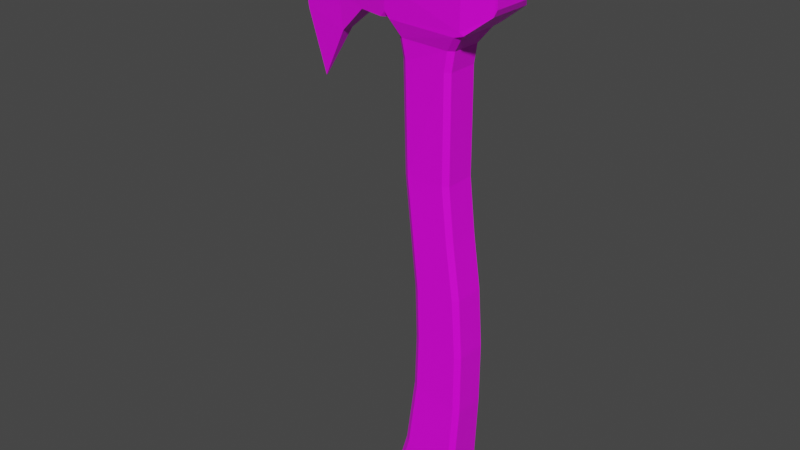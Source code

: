 # Source: hatchet.blend  (saved by Blender 3.1.7; exported with 4.5.12 LTS)
import bpy
from mathutils import Matrix  # noqa: F401  (used for matrix-valued properties, if any)

bpy.ops.wm.read_factory_settings(use_empty=True)
scene = bpy.context.scene
scene.name = 'Scene'

# ---- collections
col_collection = bpy.data.collections.new('Collection'); scene.collection.children.link(col_collection)

# ---- images (referenced by path relative to the original .blend; pixels are not part of the script)
import os
ASSET_DIR = os.environ.get("B2B_ASSET_DIR", "")  # directory of the original .blend (textures are referenced by path, not embedded)
HERE = os.path.dirname(os.path.abspath(__file__))  # packed textures are extracted next to this script under _unpacked/

def load_image(name, relpath, width, height, colorspace="sRGB"):
    """Load a texture the original file referenced (path relative to the .blend, or extracted next to this script)."""
    p = next((c for c in (os.path.join(HERE, relpath), os.path.join(ASSET_DIR, relpath)) if relpath and os.path.exists(c)), "")
    if p:
        img = bpy.data.images.load(p, check_existing=True)
        img.name = name
    else:  # same state as the original file: an image datablock whose file is absent (Cycles renders it pink)
        img = bpy.data.images.new(name, width, height)
        img.source = "FILE"
        img.filepath = "//" + (relpath or name)
    img.colorspace_settings.name = colorspace
    return img
img_palette_jpeg = load_image('palette.jpeg', 'palette.jpeg', 1024, 1024, 'sRGB')

# ---- materials (node trees are filled in below, after node groups)
mat_material = bpy.data.materials.new('Material')
mat_material.alpha_threshold = 0.0
mat_material.use_transparent_shadow = False
mat_material.line_color = (0.0, 0.0, 0.0, 1.0)

# ---- material node trees
mat_material.use_nodes = True; mat_material.node_tree.nodes.clear()
_N = mat_material.node_tree.nodes; _L = mat_material.node_tree.links
n0 = _N.new('ShaderNodeOutputMaterial'); n0.name = 'Material Output'; n0.location = (300, 300)
n1 = _N.new('ShaderNodeBsdfPrincipled'); n1.name = 'Principled BSDF'; n1.location = (10, 300)
n1.distribution = 'GGX'
n1.subsurface_method = 'RANDOM_WALK_SKIN'
n1.inputs[2].default_value = 0.4
n1.inputs[3].default_value = 1.45
n1.inputs[27].default_value = (0.0, 0.0, 0.0, 1.0)
n1.inputs[28].default_value = 1.0
n2 = _N.new('ShaderNodeTexImage'); n2.name = 'Image Texture'; n2.location = (-280, 280)
n2.image = img_palette_jpeg
_L.new(n1.outputs[0], n0.inputs[0])
_L.new(n2.outputs[0], n1.inputs[0])
n0.is_active_output = True

# ---- world
world_world = bpy.data.worlds.new('World'); scene.world = world_world
world_world.use_nodes = True; world_world.node_tree.nodes.clear()
_N = world_world.node_tree.nodes; _L = world_world.node_tree.links
n0 = _N.new('ShaderNodeOutputWorld'); n0.name = 'World Output'; n0.location = (300, 300)
n1 = _N.new('ShaderNodeBackground'); n1.name = 'Background'; n1.location = (10, 300)
n1.inputs[0].default_value = (0.05088, 0.05088, 0.05088, 1.0)
_L.new(n1.outputs[0], n0.inputs[0])
n0.is_active_output = True
world_world.color = (0.05088, 0.05088, 0.05088)
world_world.use_sun_shadow = False
world_world.sun_shadow_jitter_overblur = 0.0

# ---- meshes
me_cube = bpy.data.meshes.new('Cube')
me_cube.from_pydata([(1.326, -1.209, 17.6), (1.326, 1.209, 17.6), (-4.156, 0.02742, 12.23), (-4.156, -0.02742, 12.23), (-4.918, 0.02742, 17.66), (-4.918, -0.02742, 17.66), (-2.299, -0.6707, 16.94), (-3.28, -0.2881, 13.81), (-2.377, -0.5916, 14.64), (-2.299, 0.6707, 16.94), (-3.28, 0.2881, 13.81), (-2.377, 0.5916, 14.64), (-1.654, 0.8954, 16.59), (1.317, 1.209, 16.6), (1.308, 1.209, 15.6), (1.317, -1.209, 16.6), (1.308, -1.209, 15.6), (-1.654, -0.8954, 16.59), (2.352, 0.9374, 16.86), (2.343, 0.9374, 16.13), (2.352, -0.9688, 16.86), (2.343, -0.9688, 16.13), (-4.778, 0.02742, 14.15), (-5.031, 0.02742, 15.96), (-4.778, -0.02742, 14.15), (-5.031, -0.02742, 15.96), (-2.462, 0.6483, 15.87), (-3.254, 0.3759, 16.17), (-2.462, -0.6483, 15.87), (-3.254, -0.376, 16.17), (-4.833, -0.0402, 17.63), (-4.833, 0.01599, 17.63), (-4.093, -0.04622, 12.34), (-4.093, 0.04622, 12.34), (-4.927, 0.04449, 15.97), (-4.681, 0.04705, 14.21), (-4.681, -0.04705, 14.21), (-4.927, -0.04449, 15.97), (2.36, -0.9688, 17.49), (2.268, -0.9688, 17.59), (2.268, 0.9374, 17.59), (2.36, 0.9374, 17.49), (2.234, -0.9688, 15.32), (2.335, -0.9688, 15.52), (2.335, 0.9374, 15.52), (2.234, 1.209, 15.32), (0.748, 1.0, -1.433), (0.748, -1.0, -1.433), (-0.9597, 1.0, -0.7079), (-0.9597, -1.0, -0.7079), (-1.345, 1.005, 16.63), (-1.336, 0.9664, 17.62), (-1.345, -1.005, 16.63), (-1.336, -0.9664, 17.62), (-2.348, -0.6418, 17.29), (-3.742, -0.2046, 17.28), (-2.348, 0.6418, 17.29), (-3.742, 0.1456, 17.28), (-3.588, 0.2641, 16.12), (-1.355, 0.9974, 15.63), (-1.355, -0.9974, 15.63), (-3.434, 0.2996, 14.97), (-3.588, -0.2641, 16.12), (-3.434, -0.2996, 14.97), (-2.367, -0.6782, 15.53), (-2.367, 0.6782, 15.53), (-2.358, 0.5152, 16.41), (-2.299, 0.506, 16.94), (-2.462, 0.4892, 15.87), (-2.299, -0.506, 16.94), (-2.358, -0.5152, 16.41), (-2.462, -0.4892, 15.87), (-3.254, -0.2837, 16.17), (-1.654, -0.6756, 16.59), (-3.254, 0.2837, 16.17), (-1.654, 0.6756, 16.59), (-1.649, 0.8766, 17.06), (-1.691, 0.861, 17.09), (-1.653, 0.8816, 17.18), (-1.691, -0.861, 17.09), (-1.649, -0.8766, 17.06), (-1.653, -0.8816, 17.18), (-3.35, -0.3427, 16.88), (-3.312, -0.3544, 16.93), (-3.388, -0.3295, 16.96), (-3.312, 0.3544, 16.93), (-3.35, 0.3427, 16.88), (-3.388, 0.3295, 16.96), (-1.705, 0.8785, 15.91), (-1.661, 0.8925, 15.95), (-1.659, 0.902, 15.92), (-1.661, -0.8925, 15.95), (-1.705, -0.8785, 15.91), (-1.659, -0.902, 15.92), (-3.171, 0.3954, 15.55), (-3.127, 0.4107, 15.52), (-3.185, 0.3898, 15.46), (-3.127, -0.4107, 15.52), (-3.171, -0.3954, 15.55), (-3.185, -0.3898, 15.46), (-1.691, 0.6497, 17.09), (-1.649, 0.6614, 17.06), (-1.649, -0.6614, 17.06), (-1.691, -0.6497, 17.09), (-3.312, -0.2674, 16.93), (-3.35, -0.2586, 16.88), (-3.35, 0.2586, 16.88), (-3.312, 0.2674, 16.93), (-1.661, 0.6735, 15.95), (-1.705, 0.6629, 15.91), (-1.705, -0.6629, 15.91), (-1.661, -0.6735, 15.95), (-3.127, 0.3099, 15.52), (-3.171, 0.2984, 15.55), (-3.171, -0.2984, 15.55), (-3.127, -0.3099, 15.52), (1.282, 0.8243, 0.2475), (1.11, 1.0, 0.3127), (1.11, -1.0, 0.3127), (1.282, -0.8243, 0.2475), (-0.4073, 1.0, 0.8887), (-0.5767, 0.8247, 0.953), (-0.4073, -1.0, 0.8887), (-0.5767, -0.8247, 0.953), (1.304, -0.7455, 6.668), (1.129, -0.9217, 6.659), (1.129, 0.9217, 6.659), (1.304, 0.7455, 6.668), (-0.3139, 0.7461, 6.585), (-0.1386, 0.9217, 6.594), (-0.1386, -0.9217, 6.594), (-0.3139, -0.7461, 6.585), (-0.3095, -0.7463, 3.16), (-0.1362, -0.9217, 3.121), (-0.1362, 0.9217, 3.121), (-0.3095, 0.7463, 3.16), (1.429, 0.7459, 2.767), (1.255, 0.9217, 2.807), (1.429, -0.7459, 2.767), (1.255, -0.9217, 2.807), (1.259, -0.9217, 4.758), (1.435, -0.7457, 4.745), (1.259, 0.9217, 4.758), (1.435, 0.7457, 4.745), (-0.2572, 0.7463, 4.873), (-0.08216, 0.9217, 4.86), (-0.08216, -0.9217, 4.86), (-0.2572, -0.7463, 4.873), (0.8566, -0.7446, 10.2), (0.6797, -0.9107, 10.19), (0.6797, 0.9107, 10.19), (0.8566, 0.7446, 10.2), (-0.7609, 0.6451, 10.12), (-0.5838, 0.8321, 10.13), (-0.5838, -0.8321, 10.13), (-0.7609, -0.6451, 10.12), (-0.508, -0.746, 8.351), (-0.3318, -0.9217, 8.36), (-0.508, 0.746, 8.351), (-0.3318, 0.9217, 8.36), (0.8746, 0.9217, 8.424), (1.051, 0.7451, 8.434), (0.8746, -0.9217, 8.424), (1.051, -0.7451, 8.434), (0.8478, -0.744, 13.52), (0.6703, -0.9013, 13.52), (0.6703, 0.9013, 13.52), (0.8478, 0.744, 13.52), (-0.9076, 0.5443, 13.54), (-0.7296, 0.7408, 13.54), (-0.7296, -0.7408, 13.54), (-0.9076, -0.5443, 13.54), (0.947, -0.7431, 14.13), (0.7673, -0.9068, 14.13), (0.7673, 0.9068, 14.13), (0.947, 0.7431, 14.13), (-1.021, 0.5822, 14.15), (-0.8406, 0.7736, 14.15), (-0.8406, -0.7736, 14.15), (-1.021, -0.5822, 14.15), (1.117, -1.19, 14.61), (1.298, -1.03, 14.61), (1.437, -1.209, 14.71), (1.3, -1.209, 14.78), (1.298, 1.03, 14.61), (1.117, 1.19, 14.61), (1.3, 1.209, 14.78), (1.437, 1.209, 14.71), (-1.184, 0.9457, 14.63), (-1.364, 0.7499, 14.63), (-1.53, 0.8716, 14.63), (-1.363, 0.939, 14.81), (-1.364, -0.7499, 14.63), (-1.184, -0.9457, 14.63), (-1.363, -0.939, 14.81), (-1.53, -0.8716, 14.63), (-0.8119, -0.8247, 0.1411), (-0.6441, -1.0, 0.07324), (1.161, 0.8244, -0.6568), (0.9904, 1.0, -0.5878), (0.9904, -1.0, -0.5878), (1.161, -0.8244, -0.6568), (-0.6441, 1.0, 0.07324), (-0.8119, 0.8247, 0.1411), (0.748, 1.0, -1.433), (0.8706, 0.8244, -1.382), (0.8706, -0.8244, -1.382), (0.748, -1.0, -1.433), (-1.021, 0.8247, -0.5796), (-0.9597, 1.0, -0.7079), (-0.9597, -1.0, -0.7079), (-1.021, -0.8247, -0.5796)], [], [(130, 125, 162, 157), (121, 123, 132, 135), (141, 143, 127, 124), (48, 209, 202, 199, 204, 46), (117, 120, 134, 137), (198, 116, 119, 201), (128, 131, 156, 158), (124, 127, 161, 163), (133, 139, 140, 146), (164, 167, 175, 172), (200, 118, 122, 197), (122, 118, 139, 133), (202, 120, 117, 199), (196, 123, 121, 203), (137, 134, 145, 142), (148, 151, 167, 164), (138, 136, 143, 141), (135, 132, 147, 144), (158, 156, 155, 152), (152, 155, 171, 168), (163, 161, 151, 148), (154, 149, 165, 170), (146, 140, 125, 130), (126, 129, 159, 160), (142, 145, 129, 126), (144, 147, 131, 128), (172, 175, 184, 181), (150, 153, 169, 166), (160, 159, 153, 150), (157, 162, 149, 154), (174, 177, 188, 185), (166, 169, 177, 174), (168, 171, 179, 176), (170, 165, 173, 178), (13, 50, 51, 1), (176, 179, 192, 189), (178, 173, 180, 193), (182, 181, 184, 187, 45, 42), (0, 1, 51, 53), (0, 15, 20, 38, 39), (37, 30, 5, 25), (52, 15, 0, 53), (1, 0, 39, 40), (190, 189, 192, 195, 8, 11), (194, 193, 180, 183, 16, 60), (23, 25, 5, 4), (30, 31, 4, 5), (33, 32, 3, 2), (35, 33, 2, 22), (195, 194, 60, 64, 8), (65, 11, 10, 61), (59, 191, 190, 11, 65), (11, 8, 7, 10), (53, 51, 56, 54), (54, 56, 57, 55), (91, 17, 73, 111), (29, 98, 114, 72), (8, 64, 63, 7), (90, 89, 12, 50, 59), (211, 196, 203, 208), (94, 27, 74, 113), (87, 86, 27, 58, 57), (28, 97, 99, 63, 64), (17, 80, 102, 73), (99, 98, 29, 62, 63), (31, 34, 23, 4), (34, 35, 22, 23), (2, 3, 24, 22), (22, 24, 25, 23), (13, 1, 40, 41, 18), (15, 16, 21, 20), (47, 46, 204, 205, 206, 207), (14, 13, 18, 19), (186, 185, 188, 191, 59, 14), (21, 19, 18, 20), (16, 183, 182, 42, 43, 21), (60, 16, 15, 52), (32, 36, 24, 3), (36, 37, 25, 24), (187, 186, 14, 19, 44, 45), (14, 59, 50, 13), (63, 62, 37, 36), (7, 63, 36, 32), (58, 61, 35, 34), (57, 58, 34, 31), (61, 10, 33, 35), (10, 7, 32, 33), (55, 57, 31, 30), (62, 55, 30, 37), (40, 39, 38, 41), (20, 18, 41, 38), (44, 43, 42, 45), (43, 44, 19, 21), (48, 46, 47, 49), (47, 207, 200, 197, 210, 49), (48, 49, 210, 211, 208, 209), (205, 198, 201, 206), (9, 77, 100, 67), (79, 6, 69, 103), (6, 83, 104, 69), (82, 29, 72, 105), (12, 76, 78, 51, 50), (27, 86, 106, 74), (9, 85, 87, 57, 56), (88, 26, 68, 109), (28, 92, 110, 71), (26, 95, 112, 68), (85, 9, 67, 107), (97, 28, 71, 115), (100, 101, 75, 66, 67), (17, 91, 93, 60, 52), (27, 94, 96, 61, 58), (12, 89, 108, 75), (70, 69, 104, 105, 72), (67, 66, 74, 106, 107), (66, 68, 112, 113, 74), (75, 108, 109, 68, 66), (71, 70, 72, 114, 115), (73, 102, 103, 69, 70), (110, 111, 73, 70, 71), (78, 77, 9, 56, 51), (26, 88, 90, 59, 65), (93, 92, 28, 64, 60), (81, 80, 17, 52, 53), (96, 95, 26, 65, 61), (6, 79, 81, 53, 54), (29, 82, 84, 55, 62), (84, 83, 6, 54, 55), (76, 77, 78), (79, 80, 81), (82, 83, 84), (85, 86, 87), (88, 89, 90), (91, 92, 93), (94, 95, 96), (97, 98, 99), (91, 111, 110, 92), (106, 86, 85, 107), (76, 101, 100, 77), (97, 115, 114, 98), (94, 113, 112, 95), (88, 109, 108, 89), (79, 103, 102, 80), (104, 83, 82, 105), (76, 12, 75, 101), (180, 181, 182, 183), (184, 185, 186, 187), (188, 189, 190, 191), (192, 193, 194, 195), (197, 122, 123, 196), (141, 124, 125, 140), (143, 136, 137, 142), (145, 134, 135, 144), (134, 120, 121, 135), (147, 132, 133, 146), (139, 118, 119, 138), (122, 133, 132, 123), (117, 137, 136, 116), (138, 141, 140, 139), (127, 143, 142, 126), (129, 145, 144, 128), (131, 147, 146, 130), (157, 154, 155, 156), (159, 129, 128, 158), (161, 127, 126, 160), (163, 148, 149, 162), (130, 157, 156, 131), (153, 159, 158, 152), (151, 161, 160, 150), (124, 163, 162, 125), (154, 170, 171, 155), (169, 153, 152, 168), (148, 164, 165, 149), (167, 151, 150, 166), (170, 178, 179, 171), (177, 169, 168, 176), (164, 172, 173, 165), (175, 167, 166, 174), (172, 181, 180, 173), (192, 179, 178, 193), (176, 189, 188, 177), (184, 175, 174, 185), (120, 202, 203, 121), (116, 198, 199, 117), (118, 200, 201, 119), (208, 203, 202, 209), (198, 205, 204, 199), (200, 207, 206, 201), (196, 211, 210, 197), (119, 116, 136, 138)])
_uv = me_cube.uv_layers.new(name='UVMap')
_uv.uv.foreach_set('vector', [0.9895, 0.03026, 0.9897, 0.03028, 0.9897, 0.031, 0.9895, 0.03097, 0.9894, 0.02798, 0.9894, 0.02798, 0.9895, 0.02887, 0.9895, 0.02887, 0.9898, 0.02951, 0.9898, 0.02951, 0.9898, 0.03029, 0.9898, 0.03029, 0.9894, 0.02731, 0.9894, 0.02731, 0.9894, 0.02762, 0.9897, 0.02735, 0.9897, 0.02701, 0.9897, 0.02701, 0.9897, 0.02772, 0.9895, 0.02795, 0.9895, 0.02885, 0.9898, 0.02873, 0.9897, 0.02733, 0.9898, 0.02769, 0.9898, 0.02769, 0.9897, 0.02733, 0.9895, 0.03025, 0.9895, 0.03025, 0.9895, 0.03097, 0.9895, 0.03097, 0.9898, 0.03029, 0.9898, 0.03029, 0.9897, 0.031, 0.9897, 0.031, 0.9895, 0.02885, 0.9898, 0.02873, 0.9898, 0.02952, 0.9895, 0.02956, 0.9897, 0.03306, 0.9897, 0.03306, 0.9897, 0.03331, 0.9897, 0.03331, 0.9897, 0.02735, 0.9897, 0.02772, 0.9895, 0.02795, 0.9894, 0.02762, 0.9895, 0.02795, 0.9897, 0.02772, 0.9898, 0.02873, 0.9895, 0.02885, 0.9894, 0.02762, 0.9895, 0.02795, 0.9897, 0.02772, 0.9897, 0.02735, 0.9894, 0.02765, 0.9894, 0.02798, 0.9894, 0.02798, 0.9894, 0.02765, 0.9898, 0.02873, 0.9895, 0.02885, 0.9895, 0.02956, 0.9898, 0.02952, 0.9897, 0.03172, 0.9897, 0.03172, 0.9897, 0.03306, 0.9897, 0.03306, 0.9898, 0.02871, 0.9898, 0.02871, 0.9898, 0.02951, 0.9898, 0.02951, 0.9895, 0.02887, 0.9895, 0.02887, 0.9895, 0.02956, 0.9895, 0.02956, 0.9895, 0.03097, 0.9895, 0.03097, 0.9894, 0.03168, 0.9894, 0.03168, 0.9894, 0.03168, 0.9894, 0.03168, 0.9894, 0.03307, 0.9894, 0.03307, 0.9897, 0.031, 0.9897, 0.031, 0.9897, 0.03172, 0.9897, 0.03172, 0.9894, 0.03169, 0.9897, 0.03171, 0.9897, 0.03306, 0.9894, 0.03307, 0.9895, 0.02956, 0.9898, 0.02952, 0.9897, 0.03028, 0.9895, 0.03026, 0.9897, 0.03028, 0.9895, 0.03026, 0.9895, 0.03097, 0.9897, 0.031, 0.9898, 0.02952, 0.9895, 0.02956, 0.9895, 0.03026, 0.9897, 0.03028, 0.9895, 0.02956, 0.9895, 0.02956, 0.9895, 0.03025, 0.9895, 0.03025, 0.9897, 0.03331, 0.9897, 0.03331, 0.9898, 0.0335, 0.9898, 0.0335, 0.9897, 0.03171, 0.9894, 0.03169, 0.9894, 0.03307, 0.9897, 0.03306, 0.9897, 0.031, 0.9895, 0.03097, 0.9894, 0.03169, 0.9897, 0.03171, 0.9895, 0.03097, 0.9897, 0.031, 0.9897, 0.03171, 0.9894, 0.03169, 0.9897, 0.03331, 0.9894, 0.03331, 0.9893, 0.03351, 0.9897, 0.0335, 0.9897, 0.03306, 0.9894, 0.03307, 0.9894, 0.03331, 0.9897, 0.03331, 0.9894, 0.03307, 0.9894, 0.03307, 0.9894, 0.03331, 0.9894, 0.03331, 0.9894, 0.03307, 0.9897, 0.03306, 0.9897, 0.03331, 0.9894, 0.03331, 0.9898, 0.03431, 0.9893, 0.03432, 0.9893, 0.03472, 0.9898, 0.03471, 0.9894, 0.03331, 0.9894, 0.03331, 0.9893, 0.03351, 0.9893, 0.03351, 0.9894, 0.03331, 0.9897, 0.03331, 0.9897, 0.0335, 0.9893, 0.03351, 0.9898, 0.03354, 0.9898, 0.0335, 0.9898, 0.0335, 0.9898, 0.03354, 0.9899, 0.03379, 0.9899, 0.03379, 0.9898, 0.03471, 0.9898, 0.03471, 0.9893, 0.03472, 0.9893, 0.03472, 0.9898, 0.03471, 0.9898, 0.03431, 0.99, 0.03441, 0.99, 0.03467, 0.9899, 0.0347, 0.3819, 0.03135, 0.3819, 0.03202, 0.3819, 0.03203, 0.3819, 0.03134, 0.9893, 0.03432, 0.9898, 0.03431, 0.9898, 0.03471, 0.9893, 0.03472, 0.9898, 0.03471, 0.9898, 0.03471, 0.9899, 0.0347, 0.9899, 0.0347, 0.9893, 0.03351, 0.9893, 0.03351, 0.9893, 0.03351, 0.9893, 0.03351, 0.9891, 0.03351, 0.9891, 0.03351, 0.9893, 0.03358, 0.9893, 0.03351, 0.9897, 0.0335, 0.9898, 0.03357, 0.9898, 0.0339, 0.9893, 0.03391, 0.3862, 0.02976, 0.3862, 0.02976, 0.3862, 0.03045, 0.3862, 0.03045, 0.9887, 0.03472, 0.9887, 0.03472, 0.9887, 0.03473, 0.9887, 0.03473, 0.9888, 0.03258, 0.9888, 0.03258, 0.9888, 0.03254, 0.9888, 0.03254, 0.3819, 0.03064, 0.382, 0.02988, 0.382, 0.02984, 0.3819, 0.03061, 0.9893, 0.03351, 0.9893, 0.03358, 0.9893, 0.03391, 0.9891, 0.03387, 0.9891, 0.03351, 0.9891, 0.03387, 0.9891, 0.03351, 0.989, 0.03318, 0.989, 0.03364, 0.9893, 0.03391, 0.9893, 0.03358, 0.9893, 0.03351, 0.9891, 0.03351, 0.9891, 0.03387, 0.9891, 0.03351, 0.9891, 0.03351, 0.989, 0.03318, 0.989, 0.03318, 0.9893, 0.03472, 0.9893, 0.03472, 0.9891, 0.03459, 0.9891, 0.03459, 0.9891, 0.03459, 0.9891, 0.03459, 0.9889, 0.03458, 0.9889, 0.03458, 0.9893, 0.03404, 0.9893, 0.0343, 0.9893, 0.0343, 0.9893, 0.03404, 0.989, 0.03413, 0.989, 0.03388, 0.989, 0.03388, 0.989, 0.03413, 0.9891, 0.03351, 0.9891, 0.03387, 0.989, 0.03364, 0.989, 0.03318, 0.9893, 0.03403, 0.9893, 0.03404, 0.9893, 0.0343, 0.9893, 0.03432, 0.9893, 0.03391, 0.9894, 0.02736, 0.9894, 0.02765, 0.9894, 0.02765, 0.9894, 0.02736, 0.989, 0.03388, 0.989, 0.03413, 0.989, 0.03413, 0.989, 0.03388, 0.989, 0.03445, 0.989, 0.03442, 0.989, 0.03413, 0.9889, 0.03411, 0.9889, 0.03458, 0.9891, 0.03401, 0.989, 0.03387, 0.989, 0.03385, 0.989, 0.03364, 0.9891, 0.03387, 0.9893, 0.0343, 0.9893, 0.03449, 0.9893, 0.03449, 0.9893, 0.0343, 0.989, 0.03385, 0.989, 0.03388, 0.989, 0.03413, 0.9889, 0.03411, 0.989, 0.03364, 0.3819, 0.03202, 0.3819, 0.03135, 0.3819, 0.03134, 0.3819, 0.03203, 0.3819, 0.03135, 0.3819, 0.03064, 0.3819, 0.03061, 0.3819, 0.03134, 0.3882, 0.02825, 0.3882, 0.02825, 0.3881, 0.02903, 0.3881, 0.02903, 0.3862, 0.02903, 0.3862, 0.02903, 0.3862, 0.02976, 0.3862, 0.02976, 0.9898, 0.03431, 0.9898, 0.03471, 0.9899, 0.0347, 0.99, 0.03467, 0.99, 0.03441, 0.9898, 0.03431, 0.9898, 0.0339, 0.9899, 0.03411, 0.99, 0.03441, 0.9897, 0.02701, 0.9897, 0.02701, 0.9897, 0.02701, 0.9897, 0.02703, 0.9897, 0.02703, 0.9897, 0.02701, 0.9898, 0.0339, 0.9898, 0.03431, 0.99, 0.03441, 0.9899, 0.03411, 0.9898, 0.03357, 0.9897, 0.0335, 0.9893, 0.03351, 0.9893, 0.03358, 0.9893, 0.03391, 0.9898, 0.0339, 0.9899, 0.03411, 0.9899, 0.03411, 0.99, 0.03441, 0.99, 0.03441, 0.9898, 0.0339, 0.9898, 0.03357, 0.9898, 0.03354, 0.9899, 0.03379, 0.9899, 0.03387, 0.9899, 0.03411, 0.9893, 0.03391, 0.9898, 0.0339, 0.9898, 0.03431, 0.9893, 0.03432, 0.382, 0.02988, 0.3819, 0.03064, 0.3819, 0.03061, 0.382, 0.02984, 0.3819, 0.03064, 0.3819, 0.03135, 0.3819, 0.03134, 0.3819, 0.03061, 0.9898, 0.03354, 0.9898, 0.03357, 0.9898, 0.0339, 0.9899, 0.03411, 0.9899, 0.03387, 0.9899, 0.03379, 0.9898, 0.0339, 0.9893, 0.03391, 0.9893, 0.03432, 0.9898, 0.03431, 0.989, 0.03364, 0.9889, 0.03411, 0.9887, 0.03405, 0.9887, 0.03334, 0.989, 0.03318, 0.989, 0.03364, 0.9887, 0.03334, 0.9888, 0.03258, 0.9889, 0.03411, 0.989, 0.03364, 0.9887, 0.03334, 0.9887, 0.03405, 0.9889, 0.03458, 0.9889, 0.03411, 0.9887, 0.03405, 0.9887, 0.03472, 0.989, 0.03364, 0.989, 0.03318, 0.9888, 0.03258, 0.9887, 0.03334, 0.989, 0.03318, 0.989, 0.03318, 0.9888, 0.03258, 0.9888, 0.03258, 0.9889, 0.03458, 0.9889, 0.03458, 0.9887, 0.03472, 0.9887, 0.03472, 0.9889, 0.03411, 0.9889, 0.03458, 0.9887, 0.03472, 0.9887, 0.03405, 0.9899, 0.0347, 0.9899, 0.0347, 0.99, 0.03467, 0.99, 0.03467, 0.99, 0.03441, 0.99, 0.03441, 0.99, 0.03467, 0.99, 0.03467, 0.9899, 0.03387, 0.9899, 0.03387, 0.9899, 0.03379, 0.9899, 0.03379, 0.9899, 0.03387, 0.9899, 0.03387, 0.9899, 0.03411, 0.9899, 0.03411, 0.9894, 0.02731, 0.9897, 0.02701, 0.9897, 0.02701, 0.9894, 0.02731, 0.9897, 0.02701, 0.9897, 0.02701, 0.9897, 0.02735, 0.9894, 0.02762, 0.9894, 0.02731, 0.9894, 0.02731, 0.9894, 0.02731, 0.9894, 0.02731, 0.9894, 0.02731, 0.9894, 0.02736, 0.9894, 0.02736, 0.9894, 0.02731, 0.9897, 0.02703, 0.9897, 0.02733, 0.9897, 0.02733, 0.9897, 0.02703, 0.9891, 0.03444, 0.9893, 0.0345, 0.9893, 0.0345, 0.9891, 0.03444, 0.9893, 0.0345, 0.9891, 0.03444, 0.9891, 0.03444, 0.9893, 0.0345, 0.9891, 0.03444, 0.989, 0.03444, 0.989, 0.03444, 0.9891, 0.03444, 0.989, 0.03442, 0.989, 0.03413, 0.989, 0.03413, 0.989, 0.03442, 0.9893, 0.0343, 0.9893, 0.03449, 0.9893, 0.03454, 0.9893, 0.03472, 0.9893, 0.03432, 0.989, 0.03413, 0.989, 0.03442, 0.989, 0.03442, 0.989, 0.03413, 0.9891, 0.03444, 0.989, 0.03444, 0.989, 0.03445, 0.9889, 0.03458, 0.9891, 0.03459, 0.9892, 0.03402, 0.9891, 0.03401, 0.9891, 0.03401, 0.9892, 0.03402, 0.9891, 0.03401, 0.9892, 0.03402, 0.9892, 0.03402, 0.9891, 0.03401, 0.9891, 0.03401, 0.989, 0.03387, 0.989, 0.03387, 0.9891, 0.03401, 0.989, 0.03444, 0.9891, 0.03444, 0.9891, 0.03444, 0.989, 0.03444, 0.989, 0.03387, 0.9891, 0.03401, 0.9891, 0.03401, 0.989, 0.03387, 0.9893, 0.0345, 0.9893, 0.03449, 0.9893, 0.0343, 0.9891, 0.03423, 0.9891, 0.03444, 0.9893, 0.0343, 0.9893, 0.03404, 0.9893, 0.03403, 0.9893, 0.03391, 0.9893, 0.03432, 0.989, 0.03413, 0.989, 0.03388, 0.989, 0.03385, 0.989, 0.03364, 0.9889, 0.03411, 0.9893, 0.0343, 0.9893, 0.03404, 0.9893, 0.03404, 0.9893, 0.0343, 0.9891, 0.03423, 0.9891, 0.03444, 0.989, 0.03444, 0.989, 0.03442, 0.989, 0.03413, 0.9891, 0.03444, 0.9891, 0.03423, 0.989, 0.03413, 0.989, 0.03442, 0.989, 0.03444, 0.9891, 0.03423, 0.9891, 0.03401, 0.989, 0.03387, 0.989, 0.03388, 0.989, 0.03413, 0.9893, 0.0343, 0.9893, 0.03404, 0.9892, 0.03402, 0.9891, 0.03401, 0.9891, 0.03423, 0.9891, 0.03401, 0.9891, 0.03423, 0.989, 0.03413, 0.989, 0.03388, 0.989, 0.03387, 0.9893, 0.0343, 0.9893, 0.03449, 0.9893, 0.0345, 0.9891, 0.03444, 0.9891, 0.03423, 0.9892, 0.03402, 0.9893, 0.03404, 0.9893, 0.0343, 0.9891, 0.03423, 0.9891, 0.03401, 0.9893, 0.03454, 0.9893, 0.0345, 0.9891, 0.03444, 0.9891, 0.03459, 0.9893, 0.03472, 0.9891, 0.03401, 0.9892, 0.03402, 0.9893, 0.03403, 0.9893, 0.03391, 0.9891, 0.03387, 0.9893, 0.03403, 0.9892, 0.03402, 0.9891, 0.03401, 0.9891, 0.03387, 0.9893, 0.03391, 0.9893, 0.03454, 0.9893, 0.03449, 0.9893, 0.0343, 0.9893, 0.03432, 0.9893, 0.03472, 0.989, 0.03385, 0.989, 0.03387, 0.9891, 0.03401, 0.9891, 0.03387, 0.989, 0.03364, 0.9891, 0.03444, 0.9893, 0.0345, 0.9893, 0.03454, 0.9893, 0.03472, 0.9891, 0.03459, 0.989, 0.03413, 0.989, 0.03442, 0.989, 0.03445, 0.9889, 0.03458, 0.9889, 0.03411, 0.989, 0.03445, 0.989, 0.03444, 0.9891, 0.03444, 0.9891, 0.03459, 0.9889, 0.03458, 0.9893, 0.03449, 0.9893, 0.0345, 0.9893, 0.03454, 0.9893, 0.0345, 0.9893, 0.03449, 0.9893, 0.03454, 0.989, 0.03442, 0.989, 0.03444, 0.989, 0.03445, 0.989, 0.03444, 0.989, 0.03442, 0.989, 0.03445, 0.9892, 0.03402, 0.9893, 0.03404, 0.9893, 0.03403, 0.9893, 0.03404, 0.9892, 0.03402, 0.9893, 0.03403, 0.989, 0.03388, 0.989, 0.03387, 0.989, 0.03385, 0.989, 0.03387, 0.989, 0.03388, 0.989, 0.03385, 0.9893, 0.03404, 0.9893, 0.03404, 0.9892, 0.03402, 0.9892, 0.03402, 0.989, 0.03442, 0.989, 0.03442, 0.989, 0.03444, 0.989, 0.03444, 0.9893, 0.03449, 0.9893, 0.03449, 0.9893, 0.0345, 0.9893, 0.0345, 0.989, 0.03387, 0.989, 0.03387, 0.989, 0.03388, 0.989, 0.03388, 0.989, 0.03388, 0.989, 0.03388, 0.989, 0.03387, 0.989, 0.03387, 0.9892, 0.03402, 0.9892, 0.03402, 0.9893, 0.03404, 0.9893, 0.03404, 0.9893, 0.0345, 0.9893, 0.0345, 0.9893, 0.03449, 0.9893, 0.03449, 0.989, 0.03444, 0.989, 0.03444, 0.989, 0.03442, 0.989, 0.03442, 0.9893, 0.03449, 0.9893, 0.0343, 0.9893, 0.0343, 0.9893, 0.03449, 0.9897, 0.0335, 0.9898, 0.0335, 0.9898, 0.03354, 0.9898, 0.03357, 0.9898, 0.0335, 0.9897, 0.0335, 0.9898, 0.03357, 0.9898, 0.03354, 0.9893, 0.03351, 0.9893, 0.03351, 0.9893, 0.03351, 0.9893, 0.03358, 0.9893, 0.03351, 0.9893, 0.03351, 0.9893, 0.03358, 0.9893, 0.03351, 0.9894, 0.02762, 0.9895, 0.02795, 0.9894, 0.02798, 0.9894, 0.02765, 0.9898, 0.02951, 0.9898, 0.03029, 0.9897, 0.03028, 0.9898, 0.02952, 0.9898, 0.02951, 0.9898, 0.02871, 0.9898, 0.02873, 0.9898, 0.02952, 0.9895, 0.02956, 0.9895, 0.02885, 0.9895, 0.02887, 0.9895, 0.02956, 0.9895, 0.02885, 0.9895, 0.02795, 0.9894, 0.02798, 0.9895, 0.02887, 0.9895, 0.02956, 0.9895, 0.02887, 0.9895, 0.02885, 0.9895, 0.02956, 0.9898, 0.02873, 0.9897, 0.02772, 0.9898, 0.02769, 0.9898, 0.02871, 0.9895, 0.02795, 0.9895, 0.02885, 0.9895, 0.02887, 0.9894, 0.02798, 0.9897, 0.02772, 0.9898, 0.02873, 0.9898, 0.02871, 0.9898, 0.02769, 0.9898, 0.02871, 0.9898, 0.02951, 0.9898, 0.02952, 0.9898, 0.02873, 0.9898, 0.03029, 0.9898, 0.02951, 0.9898, 0.02952, 0.9897, 0.03028, 0.9895, 0.03026, 0.9895, 0.02956, 0.9895, 0.02956, 0.9895, 0.03025, 0.9895, 0.03025, 0.9895, 0.02956, 0.9895, 0.02956, 0.9895, 0.03026, 0.9895, 0.03097, 0.9894, 0.03169, 0.9894, 0.03168, 0.9895, 0.03097, 0.9895, 0.03097, 0.9895, 0.03026, 0.9895, 0.03025, 0.9895, 0.03097, 0.9897, 0.031, 0.9898, 0.03029, 0.9897, 0.03028, 0.9897, 0.031, 0.9897, 0.031, 0.9897, 0.03172, 0.9897, 0.03171, 0.9897, 0.031, 0.9895, 0.03026, 0.9895, 0.03097, 0.9895, 0.03097, 0.9895, 0.03025, 0.9894, 0.03169, 0.9895, 0.03097, 0.9895, 0.03097, 0.9894, 0.03168, 0.9897, 0.03172, 0.9897, 0.031, 0.9897, 0.031, 0.9897, 0.03171, 0.9898, 0.03029, 0.9897, 0.031, 0.9897, 0.031, 0.9897, 0.03028, 0.9894, 0.03169, 0.9894, 0.03307, 0.9894, 0.03307, 0.9894, 0.03168, 0.9894, 0.03307, 0.9894, 0.03169, 0.9894, 0.03168, 0.9894, 0.03307, 0.9897, 0.03172, 0.9897, 0.03306, 0.9897, 0.03306, 0.9897, 0.03171, 0.9897, 0.03306, 0.9897, 0.03172, 0.9897, 0.03171, 0.9897, 0.03306, 0.9894, 0.03307, 0.9894, 0.03331, 0.9894, 0.03331, 0.9894, 0.03307, 0.9894, 0.03331, 0.9894, 0.03307, 0.9894, 0.03307, 0.9894, 0.03331, 0.9897, 0.03306, 0.9897, 0.03331, 0.9897, 0.03331, 0.9897, 0.03306, 0.9897, 0.03331, 0.9897, 0.03306, 0.9897, 0.03306, 0.9897, 0.03331, 0.9897, 0.03331, 0.9898, 0.0335, 0.9897, 0.0335, 0.9897, 0.03331, 0.9893, 0.03351, 0.9894, 0.03331, 0.9894, 0.03331, 0.9893, 0.03351, 0.9894, 0.03331, 0.9893, 0.03351, 0.9893, 0.03351, 0.9894, 0.03331, 0.9898, 0.0335, 0.9897, 0.03331, 0.9897, 0.03331, 0.9897, 0.0335, 0.9895, 0.02795, 0.9894, 0.02762, 0.9894, 0.02765, 0.9894, 0.02798, 0.9898, 0.02769, 0.9897, 0.02733, 0.9897, 0.02735, 0.9897, 0.02772, 0.9897, 0.02772, 0.9897, 0.02735, 0.9897, 0.02733, 0.9898, 0.02769, 0.9894, 0.02736, 0.9894, 0.02765, 0.9894, 0.02762, 0.9894, 0.02731, 0.9897, 0.02733, 0.9897, 0.02703, 0.9897, 0.02701, 0.9897, 0.02735, 0.9897, 0.02735, 0.9897, 0.02701, 0.9897, 0.02703, 0.9897, 0.02733, 0.9894, 0.02765, 0.9894, 0.02736, 0.9894, 0.02731, 0.9894, 0.02762, 0.9898, 0.02769, 0.9898, 0.02769, 0.9898, 0.02871, 0.9898, 0.02871])
me_cube.materials.append(mat_material)
me_cube.use_remesh_preserve_volume = False
me_cube.use_remesh_preserve_attributes = False
me_cube.use_mirror_vertex_groups = False
me_cube.update()

# ---- objects
ob_cube = bpy.data.objects.new('Cube', me_cube)
ob_empty = bpy.data.objects.new('Empty', None)

# ---- transforms, parenting, visibility, modifiers, constraints
ob_cube.location = (1.246, 1.239e-06, -9.218)
ob_cube.scale = (1.0, 0.6665, 1.0)
ob_cube.lock_rotations_4d = False
ob_cube.empty_display_type = 'ARROWS'
ob_cube.lineart.crease_threshold = 0.0
ob_empty.location = (0.0, 0.0, 0.0)
ob_empty.rotation_euler = (1.571, 0.4709, 6.841e-08)
ob_empty.scale = (3.646, 3.646, 3.646)
ob_empty.empty_display_type = 'IMAGE'
ob_empty.empty_display_size = 5.0

# ---- collection membership
col_collection.objects.link(ob_cube)
col_collection.objects.link(ob_empty)

# ---- scene / render settings (as saved in the file)
scene.frame_start = 1; scene.frame_end = 250; scene.frame_set(1)
scene.render.engine = 'BLENDER_EEVEE_NEXT'
scene.cycles.sampling_pattern = 'TABULATED_SOBOL'
scene.cycles.use_light_tree = False
scene.view_settings.view_transform = 'Filmic'
bpy.context.view_layer.update()

# ---- added for rendering (the .blend has no active camera and no usable light): camera, sun
cam_auto = bpy.data.cameras.new('AutoCamera')
cam_auto.lens = 50.0
cam_auto.sensor_width = 36.0
cam_auto.clip_end = 1000.0
ob_auto_camera = bpy.data.objects.new('AutoCamera', cam_auto)
scene.collection.objects.link(ob_auto_camera)
ob_auto_camera.location = (18.9098, -22.7987, 14.0925)
ob_auto_camera.rotation_euler = (1.09748, -7.21219e-08, 0.694738)
scene.camera = ob_auto_camera
light_auto_sun = bpy.data.lights.new('AutoSun', 'SUN')
light_auto_sun.energy = 3.0
light_auto_sun.angle = 0.0523599
ob_auto_sun = bpy.data.objects.new('AutoSun', light_auto_sun)
scene.collection.objects.link(ob_auto_sun)
ob_auto_sun.rotation_euler = (0.872665, 0.174533, 0.523599)
bpy.context.view_layer.update()
